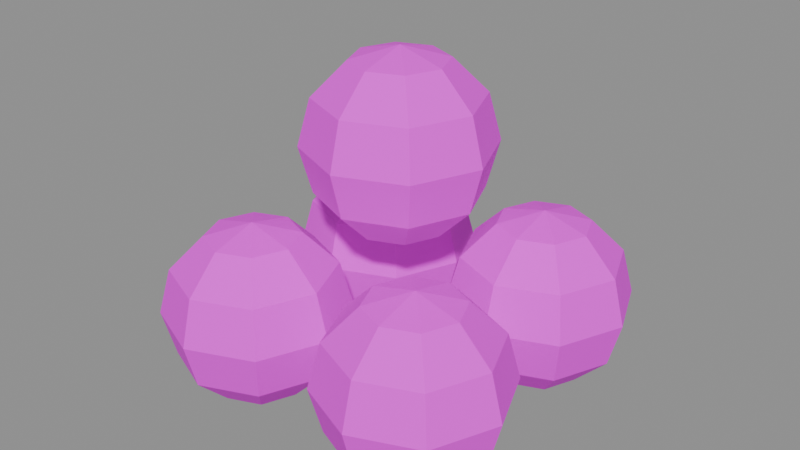 # Source: naranjas.blend  (saved by Blender 5.2.45; exported with 4.5.12 LTS)
import bpy
from mathutils import Matrix  # noqa: F401  (used for matrix-valued properties, if any)

bpy.ops.wm.read_factory_settings(use_empty=True)
scene = bpy.context.scene
scene.name = 'Scene'

# ---- images (referenced by path relative to the original .blend; pixels are not part of the script)
import os
ASSET_DIR = os.environ.get("B2B_ASSET_DIR", "")  # directory of the original .blend (textures are referenced by path, not embedded)
HERE = os.path.dirname(os.path.abspath(__file__))  # packed textures are extracted next to this script under _unpacked/

def load_image(name, relpath, width, height, colorspace="sRGB"):
    """Load a texture the original file referenced (path relative to the .blend, or extracted next to this script)."""
    p = next((c for c in (os.path.join(HERE, relpath), os.path.join(ASSET_DIR, relpath)) if relpath and os.path.exists(c)), "")
    if p:
        img = bpy.data.images.load(p, check_existing=True)
        img.name = name
    else:  # same state as the original file: an image datablock whose file is absent (Cycles renders it pink)
        img = bpy.data.images.new(name, width, height)
        img.source = "FILE"
        img.filepath = "//" + (relpath or name)
    img.colorspace_settings.name = colorspace
    return img
img_naranja_png = load_image('naranja.png', 'naranja.png', 1024, 1024, 'sRGB')

# ---- materials (node trees are filled in below, after node groups)
mat_naranjas_mat = bpy.data.materials.new('naranjas_mat')

# ---- material node trees
mat_naranjas_mat.use_nodes = True; mat_naranjas_mat.node_tree.nodes.clear()
_N = mat_naranjas_mat.node_tree.nodes; _L = mat_naranjas_mat.node_tree.links
n0 = _N.new('ShaderNodeBsdfPrincipled'); n0.name = 'Principled BSDF'; n0.location = (-200, 100)
n0.inputs[2].default_value = 0.8
n0.inputs[10].default_value = 0.005
n1 = _N.new('ShaderNodeOutputMaterial'); n1.name = 'Material Output'; n1.location = (200, 100)
n2 = _N.new('ShaderNodeTexImage'); n2.name = 'Image Texture'; n2.location = (0, 0)
n2.image = img_naranja_png
_L.new(n0.outputs[0], n1.inputs[0])
_L.new(n2.outputs[0], n0.inputs[0])
n1.is_active_output = True

# ---- meshes
me_naranjas = bpy.data.meshes.new('naranjas')
me_naranjas.from_pydata([(-0.042, 0.042, 0.08), (-0.042, 0.062, 0.07464), (0.042, 0.042, 0.0), (-0.042, 0.082, 0.04), (0.062, 0.042, 0.005359), (-0.042, 0.062, 0.005359), (-0.042, 0.042, 0.0), (0.07664, 0.042, 0.02), (-0.02786, 0.05614, 0.07464), (-0.01751, 0.06649, 0.06), (-0.01372, 0.07028, 0.04), (-0.01751, 0.06649, 0.02), (-0.02786, 0.05614, 0.005359), (0.082, 0.042, 0.04), (0.07664, 0.042, 0.06), (-0.022, 0.042, 0.07464), (-0.007359, 0.042, 0.06), (-0.002, 0.042, 0.04), (-0.007359, 0.042, 0.02), (-0.022, 0.042, 0.005359), (0.062, 0.042, 0.07464), (0.042, 0.042, 0.08), (-0.02786, 0.02786, 0.07464), (-0.01751, 0.01751, 0.06), (-0.01372, 0.01372, 0.04), (-0.01751, 0.01751, 0.02), (-0.02786, 0.02786, 0.005359), (-0.042, -0.042, 0.0), (0.05614, 0.05614, 0.07464), (-0.042, 0.022, 0.07464), (-0.042, 0.007359, 0.06), (-0.042, 0.002, 0.04), (-0.042, 0.007359, 0.02), (-0.042, 0.022, 0.005359), (0.06649, 0.06649, 0.06), (0.07028, 0.07028, 0.04), (-0.05614, 0.02786, 0.07464), (-0.06649, 0.01751, 0.06), (-0.07028, 0.01372, 0.04), (-0.06649, 0.01751, 0.02), (-0.05614, 0.02786, 0.005359), (0.06649, 0.06649, 0.02), (0.05614, 0.05614, 0.005359), (-0.062, 0.042, 0.07464), (-0.07664, 0.042, 0.06), (-0.082, 0.042, 0.04), (-0.07664, 0.042, 0.02), (-0.062, 0.042, 0.005359), (-0.022, -0.042, 0.005359), (-0.007359, -0.042, 0.02), (-0.05614, 0.05614, 0.07464), (-0.06649, 0.06649, 0.06), (-0.07028, 0.07028, 0.04), (-0.06649, 0.06649, 0.02), (-0.05614, 0.05614, 0.005359), (0.042, 0.062, 0.005359), (-0.002, -0.042, 0.04), (0.042, 0.082, 0.04), (-0.042, 0.07664, 0.06), (-0.007359, -0.042, 0.06), (-0.042, 0.07664, 0.02), (0.042, 0.062, 0.07464), (-0.022, -0.042, 0.07464), (-0.042, -0.042, 0.08), (0.05614, 0.02786, 0.005359), (0.06649, 0.01751, 0.02), (0.07028, 0.01372, 0.04), (0.06649, 0.01751, 0.06), (0.05614, 0.02786, 0.07464), (0.042, -0.042, 0.0), (-0.02786, -0.02786, 0.07464), (0.042, 0.022, 0.005359), (0.042, 0.007359, 0.02), (0.042, 0.002, 0.04), (0.042, 0.007359, 0.06), (0.042, 0.022, 0.07464), (-0.01751, -0.01751, 0.06), (-0.01372, -0.01372, 0.04), (0.02786, 0.02786, 0.005359), (0.01751, 0.01751, 0.02), (0.01372, 0.01372, 0.04), (0.01751, 0.01751, 0.06), (0.02786, 0.02786, 0.07464), (-0.01751, -0.01751, 0.02), (-0.02786, -0.02786, 0.005359), (0.022, 0.042, 0.005359), (0.007359, 0.042, 0.02), (0.002, 0.042, 0.04), (0.007359, 0.042, 0.06), (0.022, 0.042, 0.07464), (0.062, -0.042, 0.005359), (0.07664, -0.042, 0.02), (0.02786, 0.05614, 0.005359), (0.01751, 0.06649, 0.02), (0.01372, 0.07028, 0.04), (0.01751, 0.06649, 0.06), (0.02786, 0.05614, 0.07464), (-0.042, -0.022, 0.005359), (0.082, -0.042, 0.04), (-0.042, -0.002, 0.04), (0.042, 0.07664, 0.02), (0.07664, -0.042, 0.06), (0.042, 0.07664, 0.06), (-0.042, -0.022, 0.07464), (0.062, -0.042, 0.07464), (0.042, -0.042, 0.08), (-0.02786, -0.05614, 0.005359), (-0.01751, -0.06649, 0.02), (-0.01372, -0.07028, 0.04), (-0.01751, -0.06649, 0.06), (-0.02786, -0.05614, 0.07464), (0.0, 0.0, 0.072), (0.05614, -0.02786, 0.07464), (-0.042, -0.062, 0.005359), (-0.042, -0.07664, 0.02), (-0.042, -0.082, 0.04), (-0.042, -0.07664, 0.06), (-0.042, -0.062, 0.07464), (0.06649, -0.01751, 0.06), (0.07028, -0.01372, 0.04), (-0.05614, -0.05614, 0.005359), (-0.06649, -0.06649, 0.02), (-0.07028, -0.07028, 0.04), (-0.06649, -0.06649, 0.06), (-0.05614, -0.05614, 0.07464), (0.06649, -0.01751, 0.02), (0.05614, -0.02786, 0.005359), (-0.062, -0.042, 0.005359), (-0.07664, -0.042, 0.02), (-0.082, -0.042, 0.04), (-0.07664, -0.042, 0.06), (-0.062, -0.042, 0.07464), (0.02, 0.0, 0.07736), (0.03464, 0.0, 0.092), (-0.05614, -0.02786, 0.005359), (-0.06649, -0.01751, 0.02), (-0.07028, -0.01372, 0.04), (-0.06649, -0.01751, 0.06), (-0.05614, -0.02786, 0.07464), (0.042, -0.022, 0.005359), (0.04, 0.0, 0.112), (0.042, -0.002, 0.04), (-0.042, -0.007359, 0.02), (0.03464, 0.0, 0.132), (-0.042, -0.007359, 0.06), (0.042, -0.022, 0.07464), (0.02, 0.0, 0.1466), (0.0, 0.0, 0.152), (0.05614, -0.05614, 0.005359), (0.06649, -0.06649, 0.02), (0.07028, -0.07028, 0.04), (0.06649, -0.06649, 0.06), (0.05614, -0.05614, 0.07464), (0.01414, 0.01414, 0.1466), (0.042, -0.062, 0.005359), (0.042, -0.07664, 0.02), (0.042, -0.082, 0.04), (0.042, -0.07664, 0.06), (0.042, -0.062, 0.07464), (0.02449, 0.02449, 0.132), (0.02828, 0.02828, 0.112), (0.02786, -0.05614, 0.005359), (0.01751, -0.06649, 0.02), (0.01372, -0.07028, 0.04), (0.01751, -0.06649, 0.06), (0.02786, -0.05614, 0.07464), (0.02449, 0.02449, 0.092), (0.01414, 0.01414, 0.07736), (0.022, -0.042, 0.005359), (0.007359, -0.042, 0.02), (0.002, -0.042, 0.04), (0.007359, -0.042, 0.06), (0.022, -0.042, 0.07464), (0.02786, -0.02786, 0.005359), (0.01751, -0.01751, 0.02), (0.01372, -0.01372, 0.04), (0.01751, -0.01751, 0.06), (0.02786, -0.02786, 0.07464), (0.0, 0.02, 0.07736), (0.0, 0.04, 0.112), (0.042, -0.007359, 0.02), (0.042, -0.007359, 0.06), (0.0, 0.02, 0.1466), (0.01414, -0.01414, 0.07736), (0.02449, -0.02449, 0.092), (0.02828, -0.02828, 0.112), (0.02449, -0.02449, 0.132), (0.01414, -0.01414, 0.1466), (0.0, -0.02, 0.07736), (0.0, -0.03464, 0.092), (0.0, -0.04, 0.112), (0.0, -0.03464, 0.132), (0.0, -0.02, 0.1466), (-0.01414, -0.01414, 0.07736), (-0.02449, -0.02449, 0.092), (-0.02828, -0.02828, 0.112), (-0.02449, -0.02449, 0.132), (-0.01414, -0.01414, 0.1466), (-0.02, 0.0, 0.07736), (-0.03464, 0.0, 0.092), (-0.04, 0.0, 0.112), (-0.03464, 0.0, 0.132), (-0.02, 0.0, 0.1466), (-0.01414, 0.01414, 0.07736), (-0.02449, 0.02449, 0.092), (-0.02828, 0.02828, 0.112), (-0.02449, 0.02449, 0.132), (-0.01414, 0.01414, 0.1466), (0.0, 0.03464, 0.092), (0.0, 0.03464, 0.132)], [], [(6, 5, 12), (60, 3, 10, 11), (58, 1, 8, 9), (5, 60, 11, 12), (3, 58, 9, 10), (1, 0, 8), (9, 8, 15, 16), (12, 11, 18, 19), (10, 9, 16, 17), (8, 0, 15), (6, 12, 19), (11, 10, 17, 18), (19, 18, 25, 26), (17, 16, 23, 24), (15, 0, 22), (6, 19, 26), (18, 17, 24, 25), (16, 15, 22, 23), (26, 25, 32, 33), (24, 23, 30, 31), (22, 0, 29), (6, 26, 33), (25, 24, 31, 32), (23, 22, 29, 30), (33, 32, 39, 40), (31, 30, 37, 38), (29, 0, 36), (6, 33, 40), (32, 31, 38, 39), (30, 29, 36, 37), (40, 39, 46, 47), (38, 37, 44, 45), (36, 0, 43), (6, 40, 47), (39, 38, 45, 46), (37, 36, 43, 44), (45, 44, 51, 52), (43, 0, 50), (6, 47, 54), (46, 45, 52, 53), (44, 43, 50, 51), (47, 46, 53, 54), (50, 0, 1), (6, 54, 5), (53, 52, 3, 60), (51, 50, 1, 58), (54, 53, 60, 5), (52, 51, 58, 3), (102, 61, 28, 34), (100, 57, 35, 41), (2, 55, 42), (57, 102, 34, 35), (55, 100, 41, 42), (61, 21, 28), (42, 41, 7, 4), (35, 34, 14, 13), (28, 21, 20), (2, 42, 4), (41, 35, 13, 7), (34, 28, 20, 14), (14, 20, 68, 67), (7, 13, 66, 65), (2, 4, 64), (13, 14, 67, 66), (20, 21, 68), (4, 7, 65, 64), (66, 67, 74, 73), (67, 68, 75, 74), (68, 21, 75), (2, 64, 71), (65, 66, 73, 72), (64, 65, 72, 71), (71, 72, 79, 78), (73, 74, 81, 80), (75, 21, 82), (2, 71, 78), (72, 73, 80, 79), (74, 75, 82, 81), (78, 79, 86, 85), (80, 81, 88, 87), (82, 21, 89), (2, 78, 85), (79, 80, 87, 86), (81, 82, 89, 88), (87, 88, 95, 94), (89, 21, 96), (2, 85, 92), (86, 87, 94, 93), (88, 89, 96, 95), (85, 86, 93, 92), (96, 21, 61), (2, 92, 55), (93, 94, 57, 100), (95, 96, 61, 102), (92, 93, 100, 55), (94, 95, 102, 57), (144, 103, 70, 76), (142, 99, 77, 83), (27, 97, 84), (99, 144, 76, 77), (97, 142, 83, 84), (103, 63, 70), (84, 83, 49, 48), (77, 76, 59, 56), (70, 63, 62), (27, 84, 48), (83, 77, 56, 49), (76, 70, 62, 59), (59, 62, 110, 109), (49, 56, 108, 107), (27, 48, 106), (56, 59, 109, 108), (62, 63, 110), (48, 49, 107, 106), (109, 110, 117, 116), (110, 63, 117), (108, 109, 116, 115), (27, 106, 113), (107, 108, 115, 114), (106, 107, 114, 113), (113, 114, 121, 120), (115, 116, 123, 122), (117, 63, 124), (27, 113, 120), (114, 115, 122, 121), (116, 117, 124, 123), (120, 121, 128, 127), (122, 123, 130, 129), (124, 63, 131), (27, 120, 127), (121, 122, 129, 128), (123, 124, 131, 130), (129, 130, 137, 136), (131, 63, 138), (27, 127, 134), (128, 129, 136, 135), (130, 131, 138, 137), (127, 128, 135, 134), (138, 63, 103), (27, 134, 97), (135, 136, 99, 142), (137, 138, 103, 144), (134, 135, 142, 97), (136, 137, 144, 99), (181, 145, 112, 118), (180, 141, 119, 125), (69, 139, 126), (141, 181, 118, 119), (139, 180, 125, 126), (145, 105, 112), (126, 125, 91, 90), (119, 118, 101, 98), (112, 105, 104), (69, 126, 90), (125, 119, 98, 91), (118, 112, 104, 101), (101, 104, 152, 151), (91, 98, 150, 149), (98, 101, 151, 150), (104, 105, 152), (90, 91, 149, 148), (69, 90, 148), (151, 152, 158, 157), (152, 105, 158), (150, 151, 157, 156), (69, 148, 154), (149, 150, 156, 155), (148, 149, 155, 154), (154, 155, 162, 161), (156, 157, 164, 163), (158, 105, 165), (69, 154, 161), (155, 156, 163, 162), (157, 158, 165, 164), (161, 162, 169, 168), (163, 164, 171, 170), (165, 105, 172), (69, 161, 168), (162, 163, 170, 169), (164, 165, 172, 171), (170, 171, 176, 175), (172, 105, 177), (69, 168, 173), (169, 170, 175, 174), (171, 172, 177, 176), (168, 169, 174, 173), (177, 105, 145), (69, 173, 139), (174, 175, 141, 180), (176, 177, 145, 181), (173, 174, 180, 139), (175, 176, 181, 141), (209, 182, 153, 159), (208, 179, 160, 166), (111, 178, 167), (179, 209, 159, 160), (178, 208, 166, 167), (182, 147, 153), (167, 166, 133, 132), (160, 159, 143, 140), (153, 147, 146), (111, 167, 132), (166, 160, 140, 133), (159, 153, 146, 143), (143, 146, 187, 186), (133, 140, 185, 184), (140, 143, 186, 185), (146, 147, 187), (132, 133, 184, 183), (111, 132, 183), (186, 187, 192, 191), (187, 147, 192), (185, 186, 191, 190), (111, 183, 188), (184, 185, 190, 189), (183, 184, 189, 188), (188, 189, 194, 193), (190, 191, 196, 195), (192, 147, 197), (111, 188, 193), (189, 190, 195, 194), (191, 192, 197, 196), (193, 194, 199, 198), (195, 196, 201, 200), (197, 147, 202), (111, 193, 198), (194, 195, 200, 199), (196, 197, 202, 201), (200, 201, 206, 205), (202, 147, 207), (111, 198, 203), (199, 200, 205, 204), (201, 202, 207, 206), (198, 199, 204, 203), (207, 147, 182), (111, 203, 178), (204, 205, 179, 208), (206, 207, 182, 209), (203, 204, 208, 178), (205, 206, 209, 179)])
me_naranjas.materials.append(mat_naranjas_mat)
me_naranjas.update()

# ---- objects
ob_naranjas = bpy.data.objects.new('naranjas', me_naranjas)

# ---- transforms, parenting, visibility, modifiers, constraints
ob_naranjas.location = (0.0, 0.0, 0.0)

# ---- collection membership
scene.collection.objects.link(ob_naranjas)

# ---- scene / render settings (as saved in the file)
scene.frame_start = 1; scene.frame_end = 250; scene.frame_set(1)
scene.render.engine = 'BLENDER_EEVEE_NEXT'
scene.render.bake_bias = 0.0
scene.render.bake_samples = 0
scene.render.compositor_device = 'GPU'
scene.eevee.use_volume_custom_range = False
scene.eevee.fast_gi_thickness_near = 0.1
scene.eevee.fast_gi_thickness_far = 0.0
scene.eevee.ray_tracing_options.screen_trace_thickness = 0.1
bpy.context.view_layer.update()

# ---- added for rendering (the .blend has no active camera and no usable light): camera, sun + grey world if the file has none
cam_auto = bpy.data.cameras.new('AutoCamera')
cam_auto.lens = 50.0
cam_auto.sensor_width = 36.0
cam_auto.clip_end = 1000.0
ob_auto_camera = bpy.data.objects.new('AutoCamera', cam_auto)
scene.collection.objects.link(ob_auto_camera)
ob_auto_camera.location = (0.256566, -0.307879, 0.281253)
ob_auto_camera.rotation_euler = (1.09748, -7.21219e-08, 0.694738)
scene.camera = ob_auto_camera
light_auto_sun = bpy.data.lights.new('AutoSun', 'SUN')
light_auto_sun.energy = 3.0
light_auto_sun.angle = 0.0523599
ob_auto_sun = bpy.data.objects.new('AutoSun', light_auto_sun)
scene.collection.objects.link(ob_auto_sun)
ob_auto_sun.rotation_euler = (0.872665, 0.174533, 0.523599)
if scene.world is None:
    world_auto = bpy.data.worlds.new('AutoWorld')
    world_auto.color = (0.3, 0.3, 0.3)
    scene.world = world_auto
bpy.context.view_layer.update()
